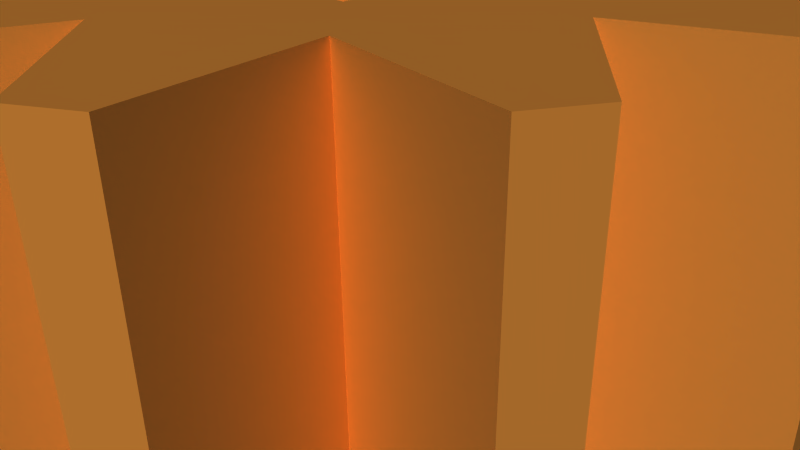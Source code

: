 # Source: 12258.blend  (saved by Blender 2.72.0; exported with 4.5.12 LTS)
import bpy
from mathutils import Matrix  # noqa: F401  (used for matrix-valued properties, if any)

bpy.ops.wm.read_factory_settings(use_empty=True)
scene = bpy.context.scene
scene.name = 'Scene'

# ---- collections
col_collection_1 = bpy.data.collections.new('Collection 1'); scene.collection.children.link(col_collection_1)

# ---- materials (node trees are filled in below, after node groups)
mat_material = bpy.data.materials.new('Material')
mat_material.alpha_threshold = 0.0
mat_material.use_transparent_shadow = False
mat_material.diffuse_color = (0.8745, 0.5529, 0.2196, 1.0)
mat_material.specular_color = (1.0, 0.7176, 0.1882)
mat_material.roughness = 0.5

# ---- material node trees

# ---- world
world_world = bpy.data.worlds.new('World'); scene.world = world_world
world_world.color = (0.05088, 0.05088, 0.05088)
world_world.use_sun_shadow = False
world_world.sun_shadow_jitter_overblur = 0.0
world_world.cycles.sampling_method = 'MANUAL'
world_world.cycles.sample_map_resolution = 256

# ---- cameras
cam_camera = bpy.data.cameras.new('Camera')
cam_camera.clip_end = 100.0
cam_camera.lens = 35.0
cam_camera.sensor_width = 32.0
cam_camera.sensor_height = 18.0
cam_camera.ortho_scale = 7.314
cam_camera.dof.focus_distance = 0.0
cam_camera.dof.aperture_fstop = 128.0

# ---- meshes
me_model = bpy.data.meshes.new('Model')
me_model.from_pydata([(-2.889, 3.538e-16, 1.778), (-2.889, 3.538e-16, 3.81), (-2.791, -0.7478, 3.81), (-2.791, -0.7478, 1.778), (-2.502, -1.445, 1.778), (-2.502, -1.445, 3.81), (-2.043, -2.043, 1.778), (-1.445, -2.502, 1.778), (-2.043, -2.043, 3.81), (-1.445, -2.502, 3.81), (-0.7478, -2.791, 1.778), (-0.7478, -2.791, 3.81), (-5.307e-16, -2.889, 1.778), (-5.307e-16, -2.889, 3.81), (0.7478, -2.791, 1.778), (0.7478, -2.791, 3.81), (1.445, -2.502, 1.778), (1.445, -2.502, 3.81), (2.043, -2.043, 1.778), (2.043, -2.043, 3.81), (2.502, -1.445, 1.778), (2.502, -1.445, 3.81), (2.791, -0.7478, 1.778), (2.791, -0.7478, 3.81), (2.889, 0.0, 1.778), (2.889, 0.0, 3.81), (1.5, 1.837e-16, 1.778), (1.5, 1.837e-16, -0.762), (1.449, -0.3882, -0.762), (1.449, -0.3882, 1.778), (1.299, -0.75, 1.778), (1.299, -0.75, -0.762), (1.061, -1.061, 1.778), (1.061, -1.061, -0.762), (0.75, -1.299, 1.778), (0.75, -1.299, -0.762), (-2.755e-16, -1.5, 1.778), (0.3882, -1.449, 1.778), (0.3882, -1.449, -0.762), (-4.249e-16, -1.5, -0.762), (-0.75, -1.299, 1.778), (-0.3882, -1.449, 1.778), (-0.3882, -1.449, -0.762), (-1.061, -1.061, 1.778), (-0.75, -1.299, -0.762), (-1.299, -0.75, 1.778), (-1.061, -1.061, -0.762), (-1.449, -0.3882, 1.778), (-1.299, -0.75, -0.762), (-1.449, -0.3882, -0.762), (-1.5, 0.0, 1.778), (-1.5, 0.0, -0.762), (-1.449, 0.3882, 1.778), (-1.299, 0.75, 1.778), (-1.449, 0.3882, -0.762), (-1.061, 1.061, 1.778), (-1.299, 0.75, -0.762), (-0.75, 1.299, 1.778), (-1.061, 1.061, -0.762), (-0.3882, 1.449, 1.778), (-0.75, 1.299, -0.762), (-0.3882, 1.449, -0.762), (4.249e-16, 1.5, 1.778), (2.755e-16, 1.5, -0.762), (0.3882, 1.449, 1.778), (0.3882, 1.449, -0.762), (0.75, 1.299, 1.778), (0.75, 1.299, -0.762), (1.061, 1.061, 1.778), (1.061, 1.061, -0.762), (1.299, 0.75, 1.778), (1.299, 0.75, -0.762), (1.449, 0.3882, 1.778), (1.449, 0.3882, -0.762), (0.3148, 2.399, -3.81), (-0.001, 2.75, -3.81), (0.7107, 2.656, -3.81), (-2.657, 0.7117, -3.81), (-3.706, 0.993, -3.81), (-2.382, 1.375, -3.81), (2.749, 1.865e-14, -3.81), (2.398, 0.3158, -3.81), (2.655, 0.7117, -3.81), (-2.237, 0.926, -3.81), (0.993, -3.706, -3.81), (0.7107, -2.656, -3.81), (1.374, -2.381, -3.81), (0.925, -2.236, -3.81), (0.925, 2.236, -3.81), (1.374, 2.381, -3.81), (2.235, 0.926, -3.81), (2.38, 1.375, -3.81), (1.919, 1.473, -3.81), (1.943, 1.944, -3.81), (1.472, 1.92, -3.81), (3.706, -0.993, -3.81), (3.706, 0.993, -3.81), (-1.921, 1.473, -3.81), (-1.945, 1.944, -3.81), (1.472, -1.92, -3.81), (1.943, -1.944, -3.81), (0.3173, -5.563, -3.81), (-0.3173, -5.563, -3.81), (-0.993, -3.706, -3.81), (-2.507, -4.976, -3.81), (-3.056, -4.659, -3.81), (-2.713, -2.713, -3.81), (3.056, -4.659, -3.81), (2.507, -4.976, -3.81), (2.713, -2.713, -3.81), (-0.993, 3.706, -3.81), (0.993, 3.706, -3.81), (-4.659, -3.056, -3.81), (-3.706, -0.993, -3.81), (-4.976, -2.507, -3.81), (-5.563, -0.3173, -3.81), (-5.563, 0.3173, -3.81), (-4.976, 2.507, -3.81), (-2.713, 2.713, -3.81), (-4.659, 3.056, -3.81), (5.563, -0.3173, -3.81), (-0.3173, 5.563, -3.81), (-2.382, -1.375, -3.81), (-1.945, -1.944, -3.81), (2.713, 2.713, -3.81), (-1.376, -2.381, -3.81), (5.563, 0.3173, -3.81), (-1.474, -1.92, -3.81), (-1.376, 2.381, -3.81), (-1.921, -1.473, -3.81), (0.3173, 5.563, -3.81), (-1.474, 1.92, -3.81), (2.38, -1.375, -3.81), (1.919, -1.473, -3.81), (-2.657, -0.7117, -3.81), (-0.7127, -2.656, -3.81), (4.976, 2.507, -3.81), (4.659, 3.056, -3.81), (-2.237, -0.926, -3.81), (2.507, 4.976, -3.81), (3.056, 4.659, -3.81), (-0.927, -2.236, -3.81), (-2.751, -2.168e-16, -3.81), (-0.927, 2.236, -3.81), (-0.7127, 2.656, -3.81), (-0.001, -2.75, -3.81), (2.235, -0.926, -3.81), (2.655, -0.7117, -3.81), (-2.4, -0.3158, -3.81), (-0.3168, -2.399, -3.81), (4.659, -3.056, -3.81), (4.976, -2.507, -3.81), (-3.056, 4.659, -3.81), (-2.507, 4.976, -3.81), (-2.4, 0.3158, -3.81), (-0.3168, 2.399, -3.81), (0.3148, -2.399, -3.81), (2.398, -0.3158, -3.81), (3.056, 4.659, 3.81), (2.507, 4.976, 3.81), (2.713, 2.713, 3.81), (4.659, 3.056, 3.81), (4.976, 2.507, 3.81), (3.706, 0.993, 3.81), (0.993, 3.706, 3.81), (4.976, -2.507, 3.81), (2.713, -2.713, 3.81), (4.659, -3.056, 3.81), (-2.507, 4.976, 3.81), (-3.056, 4.659, 3.81), (-2.713, 2.713, 3.81), (3.706, -0.993, 3.81), (-0.993, 3.706, 3.81), (-1.445, 2.502, 3.81), (-0.7478, 2.791, 3.81), (-0.993, -3.706, 3.81), (-2.713, -2.713, 3.81), (-3.056, -4.659, 3.81), (-2.507, -4.976, 3.81), (-0.3173, -5.563, 3.81), (0.3173, -5.563, 3.81), (8.185e-16, 2.889, 3.81), (-3.706, -0.993, 3.81), (-5.563, 0.3173, 3.81), (-5.563, -0.3173, 3.81), (-4.976, -2.507, 3.81), (-4.659, -3.056, 3.81), (2.791, 0.7478, 3.81), (2.502, 1.445, 3.81), (0.7478, 2.791, 3.81), (1.445, 2.502, 3.81), (5.563, -0.3173, 3.81), (-0.3173, 5.563, 3.81), (0.993, -3.706, 3.81), (2.043, 2.043, 3.81), (-3.706, 0.993, 3.81), (5.563, 0.3173, 3.81), (0.3173, 5.563, 3.81), (-2.791, 0.7478, 3.81), (-2.502, 1.445, 3.81), (2.507, -4.976, 3.81), (3.056, -4.659, 3.81), (-2.043, 2.043, 3.81), (-4.659, 3.056, 3.81), (-4.976, 2.507, 3.81), (-2.657, 0.7117, -0.762), (-2.4, 0.3158, -0.762), (-2.751, -2.168e-16, -0.762), (-2.4, -0.3158, -0.762), (-2.657, -0.7117, -0.762), (-2.237, -0.926, -0.762), (-2.382, -1.375, -0.762), (-1.921, -1.473, -0.762), (-1.945, -1.944, -0.762), (-1.474, -1.92, -0.762), (-1.376, -2.381, -0.762), (-0.927, -2.236, -0.762), (-0.7127, -2.656, -0.762), (-0.3168, -2.399, -0.762), (-0.001, -2.75, -0.762), (0.3148, -2.399, -0.762), (0.7107, -2.656, -0.762), (0.925, -2.236, -0.762), (1.374, -2.381, -0.762), (1.472, -1.92, -0.762), (1.943, -1.944, -0.762), (1.919, -1.473, -0.762), (2.38, -1.375, -0.762), (2.235, -0.926, -0.762), (2.655, -0.7117, -0.762), (2.398, -0.3158, -0.762), (2.749, 1.865e-14, -0.762), (2.398, 0.3158, -0.762), (2.655, 0.7117, -0.762), (2.235, 0.926, -0.762), (2.38, 1.375, -0.762), (1.919, 1.473, -0.762), (1.943, 1.944, -0.762), (1.472, 1.92, -0.762), (1.374, 2.381, -0.762), (0.925, 2.236, -0.762), (0.7107, 2.656, -0.762), (0.3148, 2.399, -0.762), (-0.001, 2.75, -0.762), (-0.3168, 2.399, -0.762), (-0.7127, 2.656, -0.762), (-0.927, 2.236, -0.762), (-1.376, 2.381, -0.762), (-1.474, 1.92, -0.762), (-1.945, 1.944, -0.762), (-1.921, 1.473, -0.762), (-2.382, 1.375, -0.762), (-2.237, 0.926, -0.762), (2.791, 0.7478, 1.778), (2.502, 1.445, 1.778), (2.043, 2.043, 1.778), (1.445, 2.502, 1.778), (0.7478, 2.791, 1.778), (8.185e-16, 2.889, 1.778), (-0.7478, 2.791, 1.778), (-1.445, 2.502, 1.778), (-2.043, 2.043, 1.778), (-2.502, 1.445, 1.778), (-2.791, 0.7478, 1.778)], [], [(115, 113, 182, 184), (243, 244, 155, 75), (62, 63, 65, 64), (161, 162, 136, 137), (231, 232, 81, 80), (252, 205, 77, 83), (48, 49, 47, 45), (46, 48, 45, 43), (255, 194, 190, 256), (109, 150, 167, 166), (153, 152, 169, 168), (156, 220, 221, 85), (29, 26, 27, 28), (64, 65, 67, 66), (137, 124, 160, 161), (164, 159, 139, 111), (44, 46, 43, 40), (36, 39, 42, 41), (171, 165, 151, 95), (111, 130, 197, 164), (155, 244, 245, 144), (213, 214, 127, 123), (184, 183, 116, 115), (29, 28, 31, 30), (259, 174, 173, 260), (235, 236, 92, 91), (196, 191, 120, 126), (133, 226, 227, 132), (11, 13, 12, 10), (103, 102, 179, 175), (177, 178, 175, 179, 180, 193, 200, 201, 166, 21, 19, 17, 15, 13, 11, 9, 8, 5, 2, 1, 198, 199, 202, 173, 174, 181, 189, 190, 194, 188, 187, 25, 171, 191, 196, 163, 162, 161, 160, 158, 159, 164, 197, 192, 172, 168, 169, 170, 203, 204, 195, 183, 184, 182, 185, 186, 176), (116, 78, 142, 148, 134, 138, 122, 106, 112, 114, 113, 115), (88, 240, 241, 76), (166, 167, 165, 171, 25, 23, 21), (20, 21, 23, 22), (257, 189, 181, 258), (241, 242, 74, 76), (12, 13, 15, 14), (217, 218, 149, 135), (219, 220, 156, 145), (157, 230, 231, 80), (183, 195, 78, 116), (207, 208, 148, 142), (187, 188, 254, 253), (148, 208, 209, 134), (60, 61, 59, 57), (175, 178, 104, 103), (14, 15, 17, 16), (262, 199, 198, 263), (154, 206, 207, 142), (172, 192, 121, 110), (149, 218, 219, 145), (70, 71, 73, 72), (74, 242, 243, 75), (129, 212, 213, 123), (239, 240, 88, 89), (186, 185, 114, 112), (16, 17, 19, 18), (106, 105, 177, 176), (81, 232, 233, 82), (173, 202, 261, 260), (200, 193, 84, 108), (30, 31, 33, 32), (150, 151, 165, 167), (258, 181, 174, 259), (59, 61, 63, 62), (131, 248, 249, 98), (204, 203, 119, 117), (112, 106, 176, 186), (227, 228, 146, 132), (94, 238, 239, 89), (185, 182, 113, 114), (68, 69, 71, 70), (92, 236, 237, 93), (42, 44, 40, 41), (38, 39, 36, 37), (124, 140, 158, 160), (221, 222, 87, 85), (256, 190, 189, 257), (72, 73, 27, 26), (159, 158, 140, 139), (32, 33, 35, 34), (195, 204, 117, 78), (3, 2, 5, 4), (118, 119, 203, 170), (87, 222, 223, 86), (229, 230, 157, 147), (8, 9, 7, 6), (261, 202, 199, 262), (107, 109, 166, 201), (25, 187, 253, 24), (97, 250, 251, 79), (215, 216, 141, 125), (225, 226, 133, 100), (138, 210, 211, 122), (192, 197, 130, 121), (95, 120, 191, 171), (99, 224, 225, 100), (211, 212, 129, 122), (141, 216, 217, 135), (146, 228, 229, 147), (143, 246, 247, 128), (198, 1, 0, 263), (152, 118, 170, 169), (56, 58, 55, 53), (245, 246, 143, 144), (90, 234, 235, 91), (193, 180, 101, 84), (180, 179, 102, 101), (47, 49, 51, 50), (110, 121, 130, 111, 139, 140, 124, 137, 136, 96, 126, 120, 95, 151, 150, 109, 107, 108, 84, 101, 102, 103, 104, 105, 106, 122, 129, 123, 127, 125, 141, 135, 149, 145, 156, 85, 87, 86, 99, 100, 133, 132, 146, 147, 157, 80, 81, 82, 90, 91, 92, 93, 94, 89, 88, 76, 74, 75, 155, 144, 143, 128, 131, 98, 97, 79, 83, 77, 154, 142, 78, 117, 119, 118, 152, 153), (58, 60, 57, 55), (233, 234, 90, 82), (212, 211, 210, 209, 208, 207, 206, 205, 252, 251, 250, 249, 248, 247, 246, 245, 244, 243, 242, 241, 240, 239, 238, 237, 236, 235, 234, 233, 232, 231, 230, 229, 228, 227, 226, 225, 224, 223, 222, 221, 220, 219, 218, 42, 39, 38, 35, 33, 31, 28, 27, 73, 71, 69, 67, 65, 63, 61, 60, 58, 56, 54, 51, 49, 48, 46, 44, 216, 215, 214, 213), (223, 224, 99, 86), (251, 252, 83, 79), (5, 8, 6, 4), (42, 218, 217, 216, 44), (66, 67, 69, 68), (54, 56, 53, 52), (247, 248, 131, 128), (127, 214, 215, 125), (3, 0, 1, 2), (178, 177, 105, 104), (209, 210, 138, 134), (23, 25, 24, 22), (162, 163, 96, 136), (205, 206, 154, 77), (237, 238, 94, 93), (188, 194, 255, 254), (51, 54, 52, 50), (168, 172, 110, 153), (163, 196, 126, 96), (258, 259, 260, 261, 262, 263, 0, 3, 4, 6, 7, 10, 12, 14, 16, 34, 37, 36, 41, 40, 43, 45, 47, 50, 52, 53, 55, 57, 59, 62, 64, 66, 68, 70, 72, 26, 29, 30, 18, 20, 22, 24, 253, 254, 255, 256, 257), (249, 250, 97, 98), (34, 35, 38, 37), (201, 200, 108, 107), (7, 9, 11, 10), (32, 34, 16, 18, 30), (18, 19, 21, 20)])
me_model.materials.append(mat_material)
me_model.use_remesh_preserve_volume = False
me_model.use_remesh_preserve_attributes = False
me_model.use_mirror_vertex_groups = False
me_model.update()

# ---- objects
ob_model = bpy.data.objects.new('Model', me_model)
ob_camera = bpy.data.objects.new('Camera', cam_camera)

# ---- transforms, parenting, visibility, modifiers, constraints
ob_model.location = (0.0, 0.0, 0.0)
ob_model.rotation_euler = (3.142, -0.0, 0.0)
ob_model.lineart.crease_threshold = 0.0
ob_camera.location = (7.481, -6.508, 5.344)
ob_camera.rotation_euler = (1.109, 0.01082, 0.8149)
ob_camera.lock_rotations_4d = False
ob_camera.empty_display_type = 'ARROWS'
ob_camera.color = (0.0, 0.0, 0.0, 0.0)
ob_camera.display_type = 'WIRE'
ob_camera.lineart.crease_threshold = 0.0

# ---- collection membership
col_collection_1.objects.link(ob_model)
col_collection_1.objects.link(ob_camera)

# ---- scene / render settings (as saved in the file)
scene.camera = ob_camera
scene.frame_start = 1; scene.frame_end = 250; scene.frame_set(1)
scene.render.engine = 'BLENDER_EEVEE_NEXT'
scene.render.resolution_percentage = 50
scene.render.dither_intensity = 0.0
scene.cycles.use_denoising = False
scene.cycles.samples = 10
scene.cycles.sampling_pattern = 'TABULATED_SOBOL'
scene.cycles.light_sampling_threshold = 0.0
scene.cycles.use_adaptive_sampling = False
scene.cycles.use_light_tree = False
scene.cycles.blur_glossy = 0.0
scene.cycles.pixel_filter_type = 'GAUSSIAN'
scene.cycles.sample_clamp_indirect = 0.0
scene.view_settings.view_transform = 'Raw'
bpy.context.view_layer.update()

# ---- added for rendering (the .blend has no usable light): sun
light_auto_sun = bpy.data.lights.new('AutoSun', 'SUN')
light_auto_sun.energy = 3.0
light_auto_sun.angle = 0.0523599
ob_auto_sun = bpy.data.objects.new('AutoSun', light_auto_sun)
scene.collection.objects.link(ob_auto_sun)
ob_auto_sun.rotation_euler = (0.872665, 0.174533, 0.523599)
bpy.context.view_layer.update()
